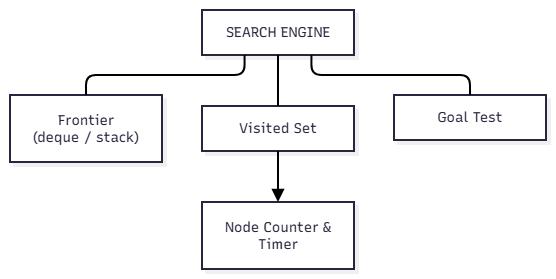

The diagram above was exported from draw.io. Its source (the exported page's mxGraphModel, read from the mxfile embedded in the PNG):
<mxGraphModel dx="774" dy="451" grid="1" gridSize="10" guides="1" tooltips="1" connect="1" arrows="1" fold="1" page="1" pageScale="1" pageWidth="827" pageHeight="1169" math="0" shadow="0">
  <root>
    <mxCell id="0" />
    <mxCell id="1" parent="0" />
    <UserObject label="" mermaidData="{&#10;  &quot;data&quot;: &quot;graph TD\n    Engine[\&quot;SEARCH ENGINE\&quot;]\n    Frontier[\&quot;Frontier&lt;br/&gt;(deque / stack)\&quot;]\n    Visited[\&quot;Visited Set\&quot;]\n    GoalTest[\&quot;Goal Test\&quot;]\n    Metrics[\&quot;Node Counter &amp; Timer\&quot;]\n\n    Engine --- Frontier\n    Engine --- Visited\n    Engine --- GoalTest\n    Visited --&gt; Metrics&quot;,&#10;  &quot;config&quot;: null,&#10;  &quot;version&quot;: &quot;12&quot;&#10;}" id="xjbSnLk3LWZO6jflopYk-20">
      <mxCell connectable="0" parent="1" style="group;transparentBounds=1;editIcon=1;lockedGroup=0;groupPadding=10;" vertex="1">
        <mxGeometry as="geometry" />
      </mxCell>
    </UserObject>
    <UserObject label="SEARCH ENGINE" mermaidId="n:Engine" mermaidBaseStyle="html=1;whiteSpace=wrap;strokeWidth=2;fillColor=#ffffff;strokeColor=#28253D;fontColor=#28253D;fontFamily=Recursive;fontSize=14;shadow=1;shadowColor=#000000;shadowOffsetX=4;shadowOffsetY=4;shadowBlur=0;shadowOpacity=6;" mermaidBaseValue="SEARCH ENGINE" id="xjbSnLk3LWZO6jflopYk-21">
      <mxCell parent="xjbSnLk3LWZO6jflopYk-20" style="html=1;whiteSpace=wrap;strokeWidth=2;fillColor=#ffffff;strokeColor=#28253D;fontColor=#28253D;fontFamily=Recursive;fontSize=14;shadow=1;shadowColor=#000000;shadowOffsetX=4;shadowOffsetY=4;shadowBlur=0;shadowOpacity=6;fontSource=https%3A%2F%2Ffonts.googleapis.com%2Fcss%3Ffamily%3DRecursive;" vertex="1">
        <mxGeometry height="45" width="152" x="222" y="430" as="geometry" />
      </mxCell>
    </UserObject>
    <UserObject label="Frontier&#10;(deque / stack)" mermaidId="n:Frontier" mermaidBaseStyle="html=1;whiteSpace=wrap;strokeWidth=2;fillColor=#ffffff;strokeColor=#28253D;fontColor=#28253D;fontFamily=Recursive;fontSize=14;shadow=1;shadowColor=#000000;shadowOffsetX=4;shadowOffsetY=4;shadowBlur=0;shadowOpacity=6;" mermaidBaseValue="Frontier&#10;(deque / stack)" id="xjbSnLk3LWZO6jflopYk-22">
      <mxCell parent="xjbSnLk3LWZO6jflopYk-20" style="html=1;whiteSpace=wrap;strokeWidth=2;fillColor=#ffffff;strokeColor=#28253D;fontColor=#28253D;fontFamily=Recursive;fontSize=14;shadow=1;shadowColor=#000000;shadowOffsetX=4;shadowOffsetY=4;shadowBlur=0;shadowOpacity=6;fontSource=https%3A%2F%2Ffonts.googleapis.com%2Fcss%3Ffamily%3DRecursive;" vertex="1">
        <mxGeometry height="67" width="152" x="30" y="515" as="geometry" />
      </mxCell>
    </UserObject>
    <UserObject label="Visited Set" mermaidId="n:Visited" mermaidBaseStyle="html=1;whiteSpace=wrap;strokeWidth=2;fillColor=#ffffff;strokeColor=#28253D;fontColor=#28253D;fontFamily=Recursive;fontSize=14;shadow=1;shadowColor=#000000;shadowOffsetX=4;shadowOffsetY=4;shadowBlur=0;shadowOpacity=6;" mermaidBaseValue="Visited Set" id="xjbSnLk3LWZO6jflopYk-23">
      <mxCell parent="xjbSnLk3LWZO6jflopYk-20" style="html=1;whiteSpace=wrap;strokeWidth=2;fillColor=#ffffff;strokeColor=#28253D;fontColor=#28253D;fontFamily=Recursive;fontSize=14;shadow=1;shadowColor=#000000;shadowOffsetX=4;shadowOffsetY=4;shadowBlur=0;shadowOpacity=6;fontSource=https%3A%2F%2Ffonts.googleapis.com%2Fcss%3Ffamily%3DRecursive;" vertex="1">
        <mxGeometry height="45" width="152" x="222" y="526" as="geometry" />
      </mxCell>
    </UserObject>
    <UserObject label="Goal Test" mermaidId="n:GoalTest" mermaidBaseStyle="html=1;whiteSpace=wrap;strokeWidth=2;fillColor=#ffffff;strokeColor=#28253D;fontColor=#28253D;fontFamily=Recursive;fontSize=14;shadow=1;shadowColor=#000000;shadowOffsetX=4;shadowOffsetY=4;shadowBlur=0;shadowOpacity=6;" mermaidBaseValue="Goal Test" id="xjbSnLk3LWZO6jflopYk-24">
      <mxCell parent="xjbSnLk3LWZO6jflopYk-20" style="html=1;whiteSpace=wrap;strokeWidth=2;fillColor=#ffffff;strokeColor=#28253D;fontColor=#28253D;fontFamily=Recursive;fontSize=14;shadow=1;shadowColor=#000000;shadowOffsetX=4;shadowOffsetY=4;shadowBlur=0;shadowOpacity=6;fontSource=https%3A%2F%2Ffonts.googleapis.com%2Fcss%3Ffamily%3DRecursive;" vertex="1">
        <mxGeometry height="45" width="152" x="414" y="515" as="geometry" />
      </mxCell>
    </UserObject>
    <UserObject label="Node Counter &amp; Timer" mermaidId="n:Metrics" mermaidBaseStyle="html=1;whiteSpace=wrap;strokeWidth=2;fillColor=#ffffff;strokeColor=#28253D;fontColor=#28253D;fontFamily=Recursive;fontSize=14;shadow=1;shadowColor=#000000;shadowOffsetX=4;shadowOffsetY=4;shadowBlur=0;shadowOpacity=6;" mermaidBaseValue="Node Counter &amp; Timer" id="xjbSnLk3LWZO6jflopYk-25">
      <mxCell parent="xjbSnLk3LWZO6jflopYk-20" style="html=1;whiteSpace=wrap;strokeWidth=2;fillColor=#ffffff;strokeColor=#28253D;fontColor=#28253D;fontFamily=Recursive;fontSize=14;shadow=1;shadowColor=#000000;shadowOffsetX=4;shadowOffsetY=4;shadowBlur=0;shadowOpacity=6;labelWidth=120;fontSource=https%3A%2F%2Ffonts.googleapis.com%2Fcss%3Ffamily%3DRecursive;" vertex="1">
        <mxGeometry height="67" width="152" x="222" y="622" as="geometry" />
      </mxCell>
    </UserObject>
    <UserObject label="" mermaidId="e:Engine-&gt;Frontier#0" mermaidBaseStyle="edgeStyle=orthogonalEdgeStyle;rounded=1;curved=0;startArrow=none;endArrow=none;jumpStyle=arc;jumpSize=12;strokeColor=#000000;exitX=0.28;exitY=1;entryX=0.5;entryY=0;strokeWidth=2;" mermaidBaseValue="" id="xjbSnLk3LWZO6jflopYk-26">
      <mxCell edge="1" parent="xjbSnLk3LWZO6jflopYk-20" source="xjbSnLk3LWZO6jflopYk-21" style="edgeStyle=orthogonalEdgeStyle;rounded=1;curved=0;startArrow=none;endArrow=none;jumpStyle=arc;jumpSize=12;strokeColor=#000000;exitX=0.28;exitY=1;entryX=0.5;entryY=0;strokeWidth=2;" target="xjbSnLk3LWZO6jflopYk-22">
        <mxGeometry relative="1" as="geometry">
          <Array as="points">
            <mxPoint x="265" y="495" />
            <mxPoint x="106" y="495" />
          </Array>
        </mxGeometry>
      </mxCell>
    </UserObject>
    <UserObject label="" mermaidId="e:Engine-&gt;Visited#0" mermaidBaseStyle="edgeStyle=orthogonalEdgeStyle;rounded=1;curved=0;startArrow=none;endArrow=none;jumpStyle=arc;jumpSize=12;strokeColor=#000000;exitX=0.5;exitY=1;entryX=0.5;entryY=0;strokeWidth=2;" mermaidBaseValue="" id="xjbSnLk3LWZO6jflopYk-27">
      <mxCell edge="1" parent="xjbSnLk3LWZO6jflopYk-20" source="xjbSnLk3LWZO6jflopYk-21" style="edgeStyle=orthogonalEdgeStyle;rounded=1;curved=0;startArrow=none;endArrow=none;jumpStyle=arc;jumpSize=12;strokeColor=#000000;exitX=0.5;exitY=1;entryX=0.5;entryY=0;strokeWidth=2;" target="xjbSnLk3LWZO6jflopYk-23">
        <mxGeometry relative="1" as="geometry">
          <Array as="points" />
        </mxGeometry>
      </mxCell>
    </UserObject>
    <UserObject label="" mermaidId="e:Engine-&gt;GoalTest#0" mermaidBaseStyle="edgeStyle=orthogonalEdgeStyle;rounded=1;curved=0;startArrow=none;endArrow=none;jumpStyle=arc;jumpSize=12;strokeColor=#000000;exitX=0.72;exitY=1;entryX=0.5;entryY=0.01;strokeWidth=2;" mermaidBaseValue="" id="xjbSnLk3LWZO6jflopYk-28">
      <mxCell edge="1" parent="xjbSnLk3LWZO6jflopYk-20" source="xjbSnLk3LWZO6jflopYk-21" style="edgeStyle=orthogonalEdgeStyle;rounded=1;curved=0;startArrow=none;endArrow=none;jumpStyle=arc;jumpSize=12;strokeColor=#000000;exitX=0.72;exitY=1;entryX=0.5;entryY=0.01;strokeWidth=2;" target="xjbSnLk3LWZO6jflopYk-24">
        <mxGeometry relative="1" as="geometry">
          <Array as="points">
            <mxPoint x="331" y="495" />
            <mxPoint x="490" y="495" />
          </Array>
        </mxGeometry>
      </mxCell>
    </UserObject>
    <UserObject label="" mermaidId="e:Visited-&gt;Metrics#0" mermaidBaseStyle="edgeStyle=orthogonalEdgeStyle;rounded=1;curved=0;startArrow=none;endArrow=block;endSize=8;jumpStyle=arc;jumpSize=12;strokeColor=#000000;exitX=0.5;exitY=1;entryX=0.5;entryY=0;strokeWidth=2;targetPerimeterSpacing=4;" mermaidBaseValue="" id="xjbSnLk3LWZO6jflopYk-29">
      <mxCell edge="1" parent="xjbSnLk3LWZO6jflopYk-20" source="xjbSnLk3LWZO6jflopYk-23" style="edgeStyle=orthogonalEdgeStyle;rounded=1;curved=0;startArrow=none;endArrow=block;endSize=8;jumpStyle=arc;jumpSize=12;strokeColor=#000000;exitX=0.5;exitY=1;entryX=0.5;entryY=0;strokeWidth=2;targetPerimeterSpacing=4;" target="xjbSnLk3LWZO6jflopYk-25">
        <mxGeometry relative="1" as="geometry">
          <Array as="points" />
        </mxGeometry>
      </mxCell>
    </UserObject>
  </root>
</mxGraphModel>